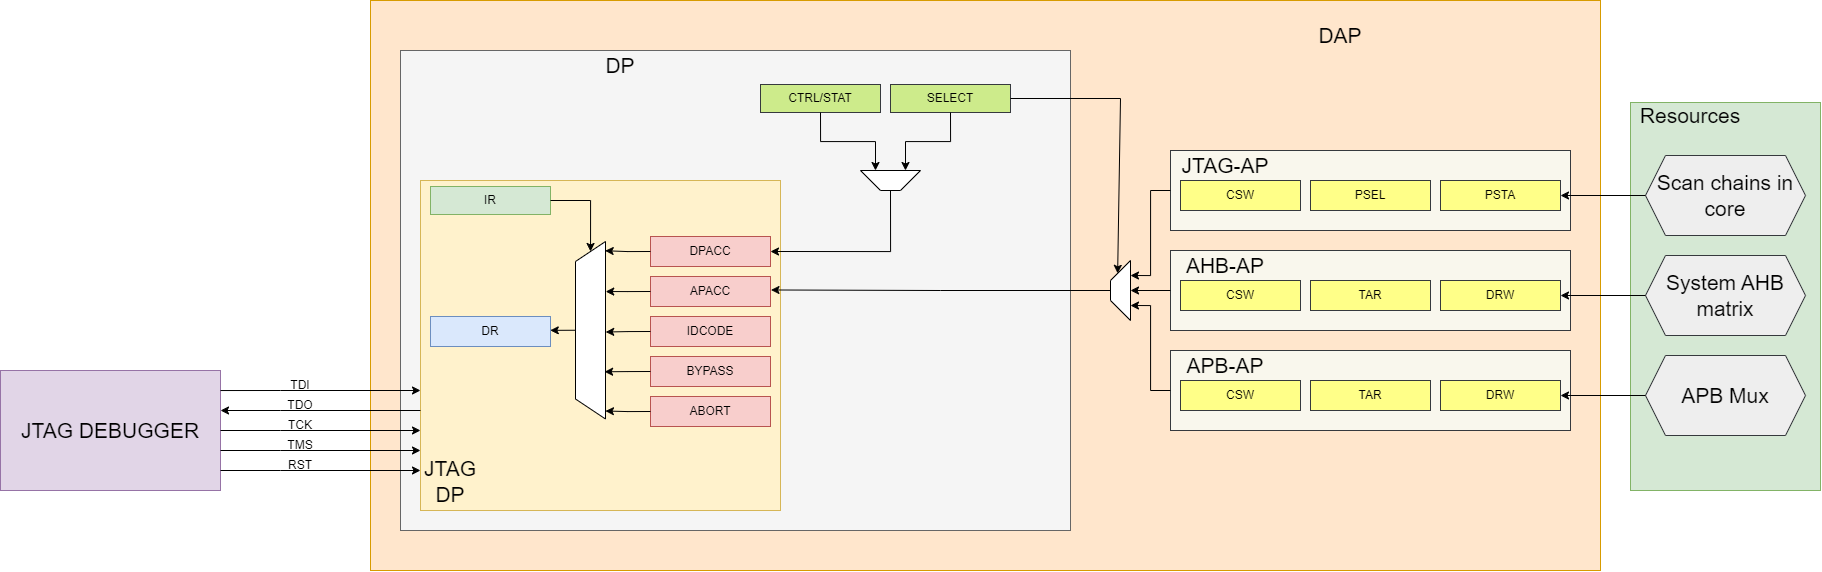

The diagram above was exported from draw.io. Its source (the exported page's mxGraphModel, read from the mxfile embedded in the PNG):
<mxGraphModel dx="9625" dy="3612" grid="1" gridSize="10" guides="1" tooltips="1" connect="1" arrows="1" fold="1" page="1" pageScale="1" pageWidth="827" pageHeight="1169" math="0" shadow="0">
  <root>
    <mxCell id="0" />
    <mxCell id="1" parent="0" />
    <mxCell id="2" value="" style="rounded=0;whiteSpace=wrap;html=1;fillColor=#ffe6cc;strokeColor=#d79b00;movable=1;resizable=1;rotatable=1;deletable=1;editable=1;locked=0;connectable=1;" vertex="1" parent="1">
      <mxGeometry x="-6430" y="-1270" width="1230" height="570" as="geometry" />
    </mxCell>
    <mxCell id="3" value="" style="rounded=0;whiteSpace=wrap;html=1;fillColor=#f5f5f5;strokeColor=#666666;fontColor=#333333;" vertex="1" parent="1">
      <mxGeometry x="-6400" y="-1220" width="670" height="480" as="geometry" />
    </mxCell>
    <mxCell id="4" value="&lt;font style=&quot;font-size: 21px;&quot;&gt;JTAG DEBUGGER&lt;/font&gt;" style="rounded=0;whiteSpace=wrap;html=1;fillColor=#e1d5e7;strokeColor=#9673a6;" vertex="1" parent="1">
      <mxGeometry x="-6800" y="-900" width="220" height="120" as="geometry" />
    </mxCell>
    <mxCell id="5" value="CTRL/STAT" style="rounded=0;whiteSpace=wrap;html=1;fillColor=#cdeb8b;strokeColor=#36393d;" vertex="1" parent="1">
      <mxGeometry x="-6040" y="-1186" width="120" height="28" as="geometry" />
    </mxCell>
    <mxCell id="6" value="SELECT" style="rounded=0;whiteSpace=wrap;html=1;fillColor=#cdeb8b;strokeColor=#36393d;" vertex="1" parent="1">
      <mxGeometry x="-5910" y="-1186" width="120" height="28" as="geometry" />
    </mxCell>
    <mxCell id="7" value="" style="shape=trapezoid;perimeter=trapezoidPerimeter;whiteSpace=wrap;html=1;fixedSize=1;rotation=-180;" vertex="1" parent="1">
      <mxGeometry x="-5940" y="-1100" width="60" height="20" as="geometry" />
    </mxCell>
    <mxCell id="8" style="edgeStyle=orthogonalEdgeStyle;rounded=0;orthogonalLoop=1;jettySize=auto;html=1;exitX=0.5;exitY=1;exitDx=0;exitDy=0;entryX=0.75;entryY=1;entryDx=0;entryDy=0;" edge="1" source="5" target="7" parent="1">
      <mxGeometry relative="1" as="geometry" />
    </mxCell>
    <mxCell id="9" style="edgeStyle=orthogonalEdgeStyle;rounded=0;orthogonalLoop=1;jettySize=auto;html=1;exitX=0.5;exitY=1;exitDx=0;exitDy=0;entryX=0.25;entryY=1;entryDx=0;entryDy=0;" edge="1" source="6" target="7" parent="1">
      <mxGeometry relative="1" as="geometry" />
    </mxCell>
    <mxCell id="10" value="&lt;span style=&quot;font-size: 21px;&quot;&gt;DP&lt;/span&gt;" style="text;html=1;strokeColor=none;fillColor=none;align=center;verticalAlign=middle;whiteSpace=wrap;rounded=0;" vertex="1" parent="1">
      <mxGeometry x="-6210" y="-1220" width="60" height="30" as="geometry" />
    </mxCell>
    <mxCell id="11" value="&lt;span style=&quot;font-size: 21px;&quot;&gt;DAP&lt;/span&gt;" style="text;html=1;strokeColor=none;fillColor=none;align=center;verticalAlign=middle;whiteSpace=wrap;rounded=0;" vertex="1" parent="1">
      <mxGeometry x="-5490" y="-1250" width="60" height="30" as="geometry" />
    </mxCell>
    <mxCell id="12" value="" style="group;fillColor=#f9f7ed;strokeColor=#36393d;" vertex="1" connectable="0" parent="1">
      <mxGeometry x="-5630" y="-1120" width="400" height="80" as="geometry" />
    </mxCell>
    <mxCell id="13" value="" style="rounded=0;whiteSpace=wrap;html=1;fillColor=#f9f7ed;strokeColor=#36393d;" vertex="1" parent="12">
      <mxGeometry width="400" height="80" as="geometry" />
    </mxCell>
    <mxCell id="14" value="CSW" style="rounded=0;whiteSpace=wrap;html=1;fillColor=#ffff88;strokeColor=#36393d;" vertex="1" parent="12">
      <mxGeometry x="10" y="30" width="120" height="30" as="geometry" />
    </mxCell>
    <mxCell id="15" value="PSEL" style="rounded=0;whiteSpace=wrap;html=1;fillColor=#ffff88;strokeColor=#36393d;" vertex="1" parent="12">
      <mxGeometry x="140" y="30" width="120" height="30" as="geometry" />
    </mxCell>
    <mxCell id="16" value="PSTA" style="rounded=0;whiteSpace=wrap;html=1;fillColor=#ffff88;strokeColor=#36393d;" vertex="1" parent="12">
      <mxGeometry x="270" y="30" width="120" height="30" as="geometry" />
    </mxCell>
    <mxCell id="17" value="&lt;font style=&quot;font-size: 21px;&quot;&gt;JTAG-AP&lt;/font&gt;" style="text;html=1;strokeColor=none;fillColor=none;align=center;verticalAlign=middle;whiteSpace=wrap;rounded=0;" vertex="1" parent="12">
      <mxGeometry width="110" height="30" as="geometry" />
    </mxCell>
    <mxCell id="18" value="" style="group;fillColor=#f9f7ed;strokeColor=#36393d;" vertex="1" connectable="0" parent="1">
      <mxGeometry x="-5630" y="-1020" width="400" height="80" as="geometry" />
    </mxCell>
    <mxCell id="19" value="" style="rounded=0;whiteSpace=wrap;html=1;fillColor=#f9f7ed;strokeColor=#36393d;" vertex="1" parent="18">
      <mxGeometry width="400" height="80" as="geometry" />
    </mxCell>
    <mxCell id="20" value="CSW" style="rounded=0;whiteSpace=wrap;html=1;fillColor=#ffff88;strokeColor=#36393d;" vertex="1" parent="18">
      <mxGeometry x="10" y="30" width="120" height="30" as="geometry" />
    </mxCell>
    <mxCell id="21" value="TAR" style="rounded=0;whiteSpace=wrap;html=1;fillColor=#ffff88;strokeColor=#36393d;" vertex="1" parent="18">
      <mxGeometry x="140" y="30" width="120" height="30" as="geometry" />
    </mxCell>
    <mxCell id="22" value="DRW" style="rounded=0;whiteSpace=wrap;html=1;fillColor=#ffff88;strokeColor=#36393d;" vertex="1" parent="18">
      <mxGeometry x="270" y="30" width="120" height="30" as="geometry" />
    </mxCell>
    <mxCell id="23" value="&lt;font style=&quot;font-size: 21px;&quot;&gt;AHB-AP&lt;/font&gt;" style="text;html=1;strokeColor=none;fillColor=none;align=center;verticalAlign=middle;whiteSpace=wrap;rounded=0;" vertex="1" parent="18">
      <mxGeometry width="110" height="30" as="geometry" />
    </mxCell>
    <mxCell id="24" value="" style="group" vertex="1" connectable="0" parent="1">
      <mxGeometry x="-5630" y="-920" width="400" height="80" as="geometry" />
    </mxCell>
    <mxCell id="25" value="" style="rounded=0;whiteSpace=wrap;html=1;fillColor=#f9f7ed;strokeColor=#36393d;" vertex="1" parent="24">
      <mxGeometry width="400" height="80" as="geometry" />
    </mxCell>
    <mxCell id="26" value="CSW" style="rounded=0;whiteSpace=wrap;html=1;fillColor=#ffff88;strokeColor=#36393d;" vertex="1" parent="24">
      <mxGeometry x="10" y="30" width="120" height="30" as="geometry" />
    </mxCell>
    <mxCell id="27" value="TAR" style="rounded=0;whiteSpace=wrap;html=1;fillColor=#ffff88;strokeColor=#36393d;" vertex="1" parent="24">
      <mxGeometry x="140" y="30" width="120" height="30" as="geometry" />
    </mxCell>
    <mxCell id="28" value="DRW" style="rounded=0;whiteSpace=wrap;html=1;fillColor=#ffff88;strokeColor=#36393d;" vertex="1" parent="24">
      <mxGeometry x="270" y="30" width="120" height="30" as="geometry" />
    </mxCell>
    <mxCell id="29" value="&lt;font style=&quot;font-size: 21px;&quot;&gt;APB-AP&lt;/font&gt;" style="text;html=1;strokeColor=none;fillColor=none;align=center;verticalAlign=middle;whiteSpace=wrap;rounded=0;" vertex="1" parent="24">
      <mxGeometry width="110" height="30" as="geometry" />
    </mxCell>
    <mxCell id="30" value="" style="shape=trapezoid;perimeter=trapezoidPerimeter;whiteSpace=wrap;html=1;fixedSize=1;rotation=-90;" vertex="1" parent="1">
      <mxGeometry x="-5710" y="-990" width="60" height="20" as="geometry" />
    </mxCell>
    <mxCell id="31" value="" style="edgeStyle=orthogonalEdgeStyle;rounded=0;orthogonalLoop=1;jettySize=auto;html=1;" edge="1" source="19" target="30" parent="1">
      <mxGeometry relative="1" as="geometry" />
    </mxCell>
    <mxCell id="32" style="edgeStyle=orthogonalEdgeStyle;rounded=0;orthogonalLoop=1;jettySize=auto;html=1;exitX=0;exitY=0.5;exitDx=0;exitDy=0;entryX=0.75;entryY=1;entryDx=0;entryDy=0;" edge="1" source="13" target="30" parent="1">
      <mxGeometry relative="1" as="geometry" />
    </mxCell>
    <mxCell id="33" style="edgeStyle=orthogonalEdgeStyle;rounded=0;orthogonalLoop=1;jettySize=auto;html=1;exitX=0;exitY=0.5;exitDx=0;exitDy=0;entryX=0.25;entryY=1;entryDx=0;entryDy=0;" edge="1" source="25" target="30" parent="1">
      <mxGeometry relative="1" as="geometry" />
    </mxCell>
    <mxCell id="34" value="" style="group" vertex="1" connectable="0" parent="1">
      <mxGeometry x="-6380" y="-1090" width="440" height="330" as="geometry" />
    </mxCell>
    <mxCell id="35" value="" style="rounded=0;whiteSpace=wrap;html=1;fillColor=#fff2cc;strokeColor=#d6b656;movable=0;resizable=0;rotatable=0;deletable=0;editable=0;locked=1;connectable=0;" vertex="1" parent="34">
      <mxGeometry width="360" height="330" as="geometry" />
    </mxCell>
    <mxCell id="36" value="DPACC" style="rounded=0;whiteSpace=wrap;html=1;fillColor=#f8cecc;strokeColor=#b85450;" vertex="1" parent="34">
      <mxGeometry x="230" y="56" width="120" height="30" as="geometry" />
    </mxCell>
    <mxCell id="37" value="APACC" style="rounded=0;whiteSpace=wrap;html=1;fillColor=#f8cecc;strokeColor=#b85450;" vertex="1" parent="34">
      <mxGeometry x="230" y="96" width="120" height="30" as="geometry" />
    </mxCell>
    <mxCell id="38" value="&lt;font style=&quot;font-size: 21px;&quot;&gt;JTAG&lt;br&gt;DP&lt;/font&gt;" style="text;html=1;strokeColor=none;fillColor=none;align=center;verticalAlign=middle;whiteSpace=wrap;rounded=0;" vertex="1" parent="34">
      <mxGeometry y="286" width="60" height="30" as="geometry" />
    </mxCell>
    <mxCell id="39" value="IDCODE" style="rounded=0;whiteSpace=wrap;html=1;fillColor=#f8cecc;strokeColor=#b85450;" vertex="1" parent="34">
      <mxGeometry x="230" y="136" width="120" height="30" as="geometry" />
    </mxCell>
    <mxCell id="40" value="BYPASS" style="rounded=0;whiteSpace=wrap;html=1;fillColor=#f8cecc;strokeColor=#b85450;" vertex="1" parent="34">
      <mxGeometry x="230" y="176" width="120" height="30" as="geometry" />
    </mxCell>
    <mxCell id="41" value="ABORT" style="rounded=0;whiteSpace=wrap;html=1;fillColor=#f8cecc;strokeColor=#b85450;" vertex="1" parent="34">
      <mxGeometry x="230" y="216" width="120" height="30" as="geometry" />
    </mxCell>
    <mxCell id="42" value="IR" style="rounded=0;whiteSpace=wrap;html=1;fillColor=#d5e8d4;strokeColor=#82b366;" vertex="1" parent="34">
      <mxGeometry x="10" y="6" width="120" height="28" as="geometry" />
    </mxCell>
    <mxCell id="43" style="edgeStyle=orthogonalEdgeStyle;rounded=0;orthogonalLoop=1;jettySize=auto;html=1;exitX=0.5;exitY=0;exitDx=0;exitDy=0;" edge="1" parent="34" source="44">
      <mxGeometry relative="1" as="geometry">
        <mxPoint x="129.75" y="150" as="targetPoint" />
      </mxGeometry>
    </mxCell>
    <mxCell id="44" value="" style="shape=trapezoid;perimeter=trapezoidPerimeter;whiteSpace=wrap;html=1;fixedSize=1;rotation=-90;" vertex="1" parent="34">
      <mxGeometry x="81.25" y="134.75" width="177.5" height="30" as="geometry" />
    </mxCell>
    <mxCell id="45" style="edgeStyle=orthogonalEdgeStyle;rounded=0;orthogonalLoop=1;jettySize=auto;html=1;exitX=0;exitY=0.5;exitDx=0;exitDy=0;entryX=0.948;entryY=0.989;entryDx=0;entryDy=0;entryPerimeter=0;" edge="1" parent="34" source="36" target="44">
      <mxGeometry relative="1" as="geometry" />
    </mxCell>
    <mxCell id="46" style="edgeStyle=orthogonalEdgeStyle;rounded=0;orthogonalLoop=1;jettySize=auto;html=1;exitX=0;exitY=0.5;exitDx=0;exitDy=0;entryX=0.718;entryY=1.007;entryDx=0;entryDy=0;entryPerimeter=0;" edge="1" parent="34" source="37" target="44">
      <mxGeometry relative="1" as="geometry" />
    </mxCell>
    <mxCell id="47" style="edgeStyle=orthogonalEdgeStyle;rounded=0;orthogonalLoop=1;jettySize=auto;html=1;exitX=0;exitY=0.5;exitDx=0;exitDy=0;entryX=0.49;entryY=1.007;entryDx=0;entryDy=0;entryPerimeter=0;" edge="1" parent="34" source="39" target="44">
      <mxGeometry relative="1" as="geometry" />
    </mxCell>
    <mxCell id="48" style="edgeStyle=orthogonalEdgeStyle;rounded=0;orthogonalLoop=1;jettySize=auto;html=1;exitX=0;exitY=0.5;exitDx=0;exitDy=0;entryX=0.266;entryY=0.97;entryDx=0;entryDy=0;entryPerimeter=0;" edge="1" parent="34" source="40" target="44">
      <mxGeometry relative="1" as="geometry" />
    </mxCell>
    <mxCell id="49" style="edgeStyle=orthogonalEdgeStyle;rounded=0;orthogonalLoop=1;jettySize=auto;html=1;exitX=0;exitY=0.5;exitDx=0;exitDy=0;entryX=0.045;entryY=0.998;entryDx=0;entryDy=0;entryPerimeter=0;" edge="1" parent="34" source="41" target="44">
      <mxGeometry relative="1" as="geometry" />
    </mxCell>
    <mxCell id="50" style="edgeStyle=orthogonalEdgeStyle;rounded=0;orthogonalLoop=1;jettySize=auto;html=1;exitX=1;exitY=0.5;exitDx=0;exitDy=0;" edge="1" parent="34" source="42" target="44">
      <mxGeometry relative="1" as="geometry" />
    </mxCell>
    <mxCell id="51" value="DR" style="rounded=0;whiteSpace=wrap;html=1;fillColor=#dae8fc;strokeColor=#6c8ebf;" vertex="1" parent="34">
      <mxGeometry x="10" y="136" width="120" height="30" as="geometry" />
    </mxCell>
    <mxCell id="52" style="edgeStyle=orthogonalEdgeStyle;rounded=0;orthogonalLoop=1;jettySize=auto;html=1;exitX=0.5;exitY=0;exitDx=0;exitDy=0;entryX=1;entryY=0.5;entryDx=0;entryDy=0;" edge="1" source="7" target="36" parent="1">
      <mxGeometry relative="1" as="geometry" />
    </mxCell>
    <mxCell id="53" style="edgeStyle=orthogonalEdgeStyle;rounded=0;orthogonalLoop=1;jettySize=auto;html=1;exitX=0.5;exitY=0;exitDx=0;exitDy=0;entryX=1.004;entryY=0.449;entryDx=0;entryDy=0;entryPerimeter=0;" edge="1" source="30" target="37" parent="1">
      <mxGeometry relative="1" as="geometry" />
    </mxCell>
    <mxCell id="54" value="" style="endArrow=classic;html=1;rounded=0;exitX=1;exitY=0.5;exitDx=0;exitDy=0;entryX=1;entryY=0.25;entryDx=0;entryDy=0;" edge="1" source="6" target="30" parent="1">
      <mxGeometry width="50" height="50" relative="1" as="geometry">
        <mxPoint x="-5640" y="-1170" as="sourcePoint" />
        <mxPoint x="-5590" y="-1220" as="targetPoint" />
        <Array as="points">
          <mxPoint x="-5680" y="-1172" />
        </Array>
      </mxGeometry>
    </mxCell>
    <mxCell id="55" value="" style="rounded=0;whiteSpace=wrap;html=1;fillColor=#d5e8d4;strokeColor=#82b366;movable=1;resizable=1;rotatable=1;deletable=1;editable=1;locked=0;connectable=1;container=0;" vertex="1" parent="1">
      <mxGeometry x="-5170" y="-1168" width="190" height="388" as="geometry" />
    </mxCell>
    <mxCell id="56" value="&lt;font style=&quot;font-size: 21px;&quot;&gt;Scan chains in core&lt;/font&gt;" style="shape=hexagon;perimeter=hexagonPerimeter2;whiteSpace=wrap;html=1;fixedSize=1;fillColor=#eeeeee;strokeColor=#36393d;movable=1;resizable=1;rotatable=1;deletable=1;editable=1;locked=0;connectable=1;container=0;" vertex="1" parent="1">
      <mxGeometry x="-5155" y="-1115" width="160" height="80" as="geometry" />
    </mxCell>
    <mxCell id="57" value="&lt;font style=&quot;font-size: 21px;&quot;&gt;System AHB matrix&lt;/font&gt;" style="shape=hexagon;perimeter=hexagonPerimeter2;whiteSpace=wrap;html=1;fixedSize=1;fillColor=#eeeeee;strokeColor=#36393d;movable=1;resizable=1;rotatable=1;deletable=1;editable=1;locked=0;connectable=1;container=0;" vertex="1" parent="1">
      <mxGeometry x="-5155" y="-1015" width="160" height="80" as="geometry" />
    </mxCell>
    <mxCell id="58" value="&lt;font style=&quot;font-size: 21px;&quot;&gt;APB Mux&lt;/font&gt;" style="shape=hexagon;perimeter=hexagonPerimeter2;whiteSpace=wrap;html=1;fixedSize=1;fillColor=#eeeeee;strokeColor=#36393d;movable=1;resizable=1;rotatable=1;deletable=1;editable=1;locked=0;connectable=1;container=0;" vertex="1" parent="1">
      <mxGeometry x="-5155" y="-915" width="160" height="80" as="geometry" />
    </mxCell>
    <mxCell id="59" value="&lt;span style=&quot;font-size: 21px;&quot;&gt;Resources&lt;/span&gt;" style="text;html=1;strokeColor=none;fillColor=none;align=center;verticalAlign=middle;whiteSpace=wrap;rounded=0;movable=1;resizable=1;rotatable=1;deletable=1;editable=1;locked=0;connectable=1;container=0;" vertex="1" parent="1">
      <mxGeometry x="-5140" y="-1170" width="60" height="30" as="geometry" />
    </mxCell>
    <mxCell id="60" style="edgeStyle=orthogonalEdgeStyle;rounded=0;orthogonalLoop=1;jettySize=auto;html=1;exitX=0;exitY=0.5;exitDx=0;exitDy=0;entryX=1;entryY=0.5;entryDx=0;entryDy=0;" edge="1" source="57" target="22" parent="1">
      <mxGeometry relative="1" as="geometry" />
    </mxCell>
    <mxCell id="61" style="edgeStyle=orthogonalEdgeStyle;rounded=0;orthogonalLoop=1;jettySize=auto;html=1;exitX=0;exitY=0.5;exitDx=0;exitDy=0;entryX=1;entryY=0.5;entryDx=0;entryDy=0;" edge="1" source="56" target="16" parent="1">
      <mxGeometry relative="1" as="geometry" />
    </mxCell>
    <mxCell id="62" style="edgeStyle=orthogonalEdgeStyle;rounded=0;orthogonalLoop=1;jettySize=auto;html=1;exitX=0;exitY=0.5;exitDx=0;exitDy=0;entryX=1;entryY=0.5;entryDx=0;entryDy=0;" edge="1" source="58" target="28" parent="1">
      <mxGeometry relative="1" as="geometry" />
    </mxCell>
    <mxCell id="63" value="" style="endArrow=classic;html=1;rounded=0;exitX=1;exitY=0.167;exitDx=0;exitDy=0;exitPerimeter=0;" edge="1" source="4" parent="1">
      <mxGeometry width="50" height="50" relative="1" as="geometry">
        <mxPoint x="-6550" y="-883" as="sourcePoint" />
        <mxPoint x="-6380" y="-880" as="targetPoint" />
        <Array as="points">
          <mxPoint x="-6520" y="-880" />
        </Array>
      </mxGeometry>
    </mxCell>
    <mxCell id="64" value="" style="endArrow=classic;html=1;rounded=0;exitX=1;exitY=0.203;exitDx=0;exitDy=0;exitPerimeter=0;" edge="1" parent="1">
      <mxGeometry width="50" height="50" relative="1" as="geometry">
        <mxPoint x="-6380" y="-860" as="sourcePoint" />
        <mxPoint x="-6580" y="-860" as="targetPoint" />
        <Array as="points">
          <mxPoint x="-6520" y="-860" />
        </Array>
      </mxGeometry>
    </mxCell>
    <mxCell id="65" value="" style="endArrow=classic;html=1;rounded=0;exitX=1;exitY=0.203;exitDx=0;exitDy=0;exitPerimeter=0;" edge="1" parent="1">
      <mxGeometry width="50" height="50" relative="1" as="geometry">
        <mxPoint x="-6580" y="-840" as="sourcePoint" />
        <mxPoint x="-6380" y="-840" as="targetPoint" />
        <Array as="points">
          <mxPoint x="-6520" y="-840" />
        </Array>
      </mxGeometry>
    </mxCell>
    <mxCell id="66" value="" style="endArrow=classic;html=1;rounded=0;exitX=1;exitY=0.203;exitDx=0;exitDy=0;exitPerimeter=0;" edge="1" parent="1">
      <mxGeometry width="50" height="50" relative="1" as="geometry">
        <mxPoint x="-6580" y="-820" as="sourcePoint" />
        <mxPoint x="-6380" y="-820" as="targetPoint" />
        <Array as="points">
          <mxPoint x="-6520" y="-820" />
        </Array>
      </mxGeometry>
    </mxCell>
    <mxCell id="67" value="" style="endArrow=classic;html=1;rounded=0;exitX=1;exitY=0.203;exitDx=0;exitDy=0;exitPerimeter=0;" edge="1" parent="1">
      <mxGeometry width="50" height="50" relative="1" as="geometry">
        <mxPoint x="-6580" y="-800" as="sourcePoint" />
        <mxPoint x="-6380" y="-800" as="targetPoint" />
        <Array as="points">
          <mxPoint x="-6520" y="-800" />
        </Array>
      </mxGeometry>
    </mxCell>
    <mxCell id="68" value="TDI" style="text;html=1;strokeColor=none;fillColor=none;align=center;verticalAlign=middle;whiteSpace=wrap;rounded=0;" vertex="1" parent="1">
      <mxGeometry x="-6530" y="-900" width="60" height="30" as="geometry" />
    </mxCell>
    <mxCell id="69" value="TDO" style="text;html=1;strokeColor=none;fillColor=none;align=center;verticalAlign=middle;whiteSpace=wrap;rounded=0;" vertex="1" parent="1">
      <mxGeometry x="-6530" y="-880" width="60" height="30" as="geometry" />
    </mxCell>
    <mxCell id="70" value="TCK" style="text;html=1;strokeColor=none;fillColor=none;align=center;verticalAlign=middle;whiteSpace=wrap;rounded=0;" vertex="1" parent="1">
      <mxGeometry x="-6530" y="-860" width="60" height="30" as="geometry" />
    </mxCell>
    <mxCell id="71" value="TMS" style="text;html=1;strokeColor=none;fillColor=none;align=center;verticalAlign=middle;whiteSpace=wrap;rounded=0;" vertex="1" parent="1">
      <mxGeometry x="-6530" y="-840" width="60" height="30" as="geometry" />
    </mxCell>
    <mxCell id="72" value="RST" style="text;html=1;strokeColor=none;fillColor=none;align=center;verticalAlign=middle;whiteSpace=wrap;rounded=0;" vertex="1" parent="1">
      <mxGeometry x="-6530" y="-820" width="60" height="30" as="geometry" />
    </mxCell>
  </root>
</mxGraphModel>